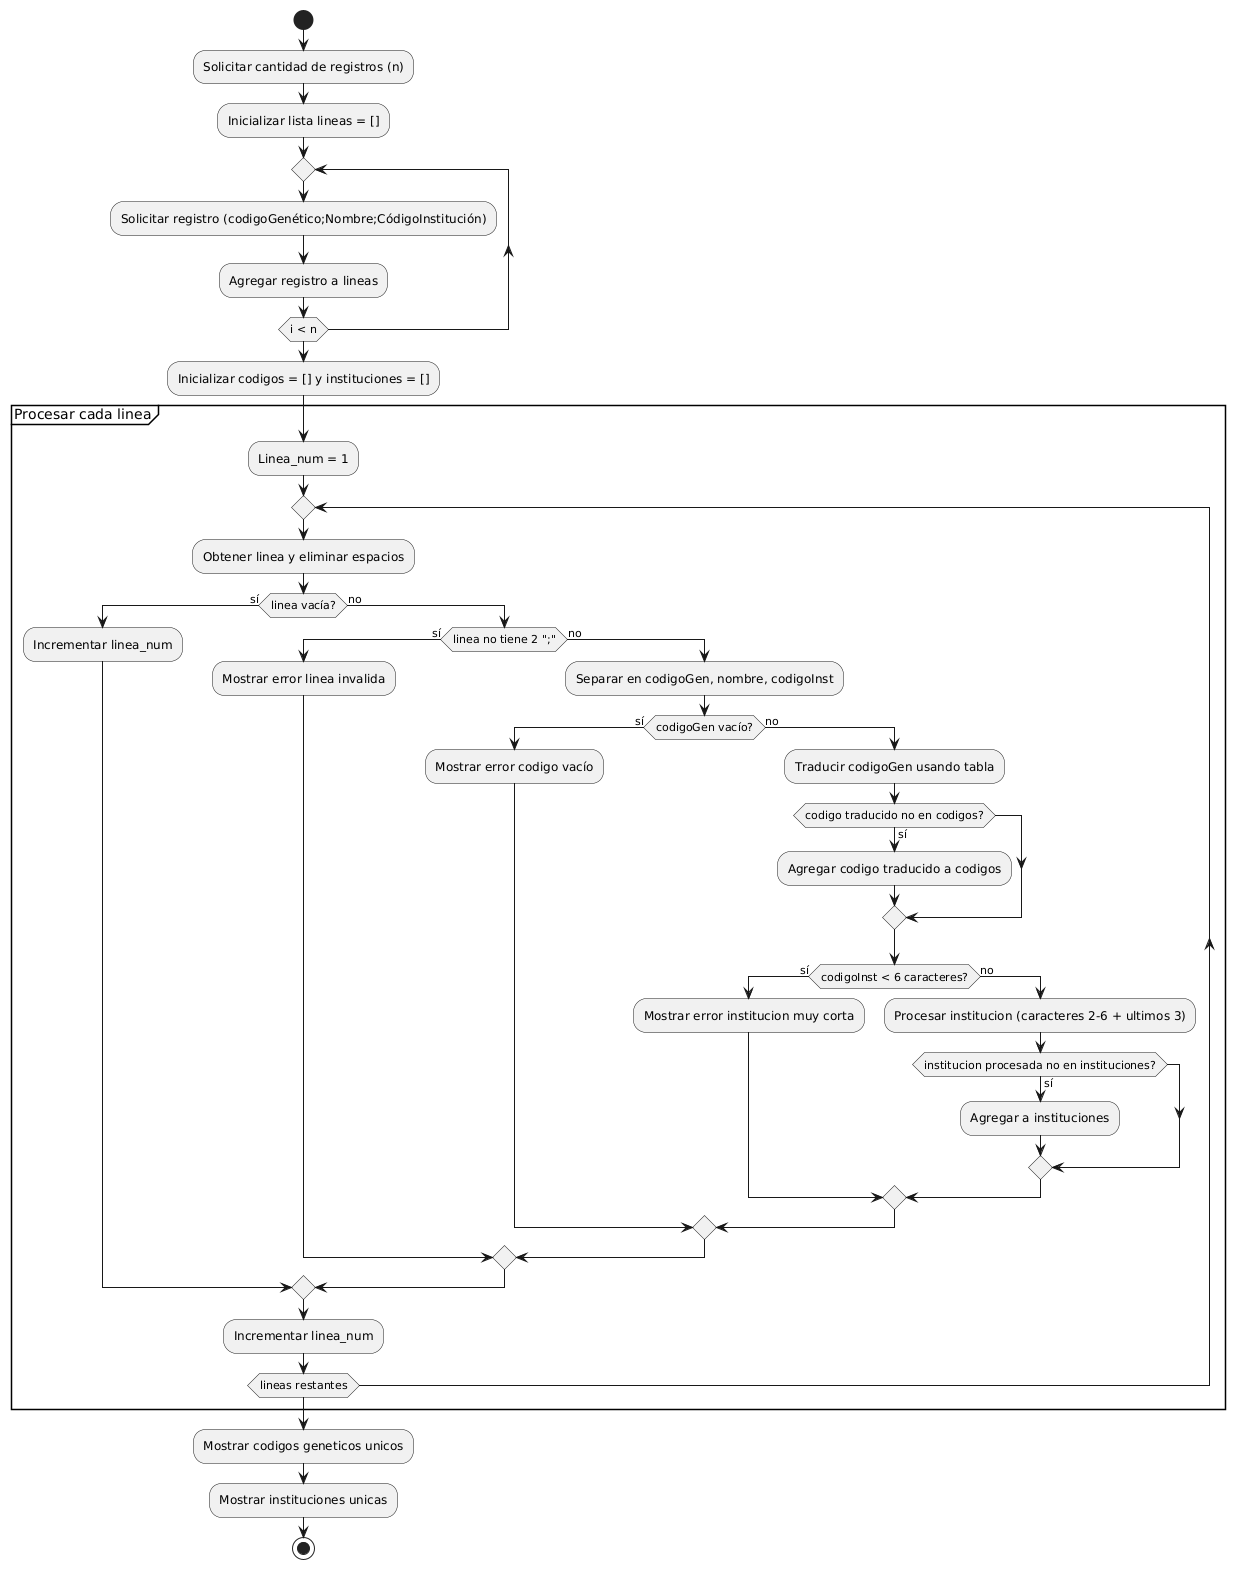

The diagram above was rendered by PlantUML. Its source (embedded in the PNG):
@startuml
start
:Solicitar cantidad de registros (n);
:Inicializar lista lineas = [];

repeat
  :Solicitar registro (codigoGenético;Nombre;CódigoInstitución);
  :Agregar registro a lineas;
repeat while (i < n)

:Inicializar codigos = [] y instituciones = [];

partition "Procesar cada linea" {
    :Linea_num = 1;
    repeat
        :Obtener linea y eliminar espacios;
        if (linea vacía?) then (sí)
            :Incrementar linea_num;
        else (no)
            if (linea no tiene 2 ";") then (sí)
                :Mostrar error linea invalida;
            else (no)
                :Separar en codigoGen, nombre, codigoInst;
                if (codigoGen vacío?) then (sí)
                    :Mostrar error codigo vacío;
                else (no)
                    :Traducir codigoGen usando tabla;
                    if (codigo traducido no en codigos?) then (sí)
                        :Agregar codigo traducido a codigos;
                    endif
                    if (codigoInst < 6 caracteres?) then (sí)
                        :Mostrar error institucion muy corta;
                    else (no)
                        :Procesar institucion (caracteres 2-6 + ultimos 3);
                        if (institucion procesada no en instituciones?) then (sí)
                            :Agregar a instituciones;
                        endif
                    endif
                endif
            endif
        endif
        :Incrementar linea_num;
    repeat while (lineas restantes)
}

:Mostrar codigos geneticos unicos;
:Mostrar instituciones unicas;
stop
@enduml